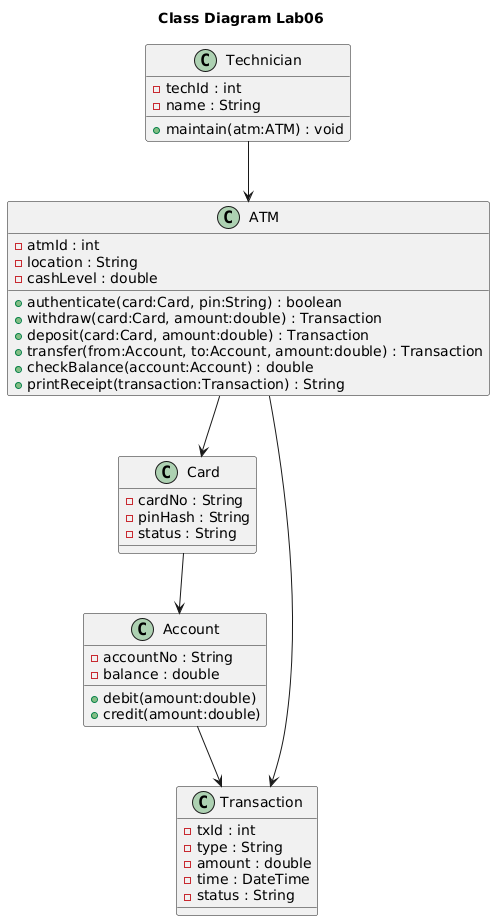

The diagram above was rendered by PlantUML. Its source (embedded in the PNG):
@startuml
title Class Diagram Lab06



class ATM {
  - atmId : int
  - location : String
  - cashLevel : double
  + authenticate(card:Card, pin:String) : boolean
  + withdraw(card:Card, amount:double) : Transaction
  + deposit(card:Card, amount:double) : Transaction
  + transfer(from:Account, to:Account, amount:double) : Transaction
  + checkBalance(account:Account) : double
  + printReceipt(transaction:Transaction) : String
}

class Card {
  - cardNo : String
  - pinHash : String
  - status : String
}

class Account {
  - accountNo : String
  - balance : double
  + debit(amount:double)
  + credit(amount:double)
}

class Transaction {
  - txId : int
  - type : String
  - amount : double
  - time : DateTime
  - status : String
}

class Technician {
  - techId : int
  - name : String
  + maintain(atm:ATM) : void
}

ATM --> Card
ATM --> Transaction
Card --> Account
Account --> Transaction
Technician --> ATM
@enduml